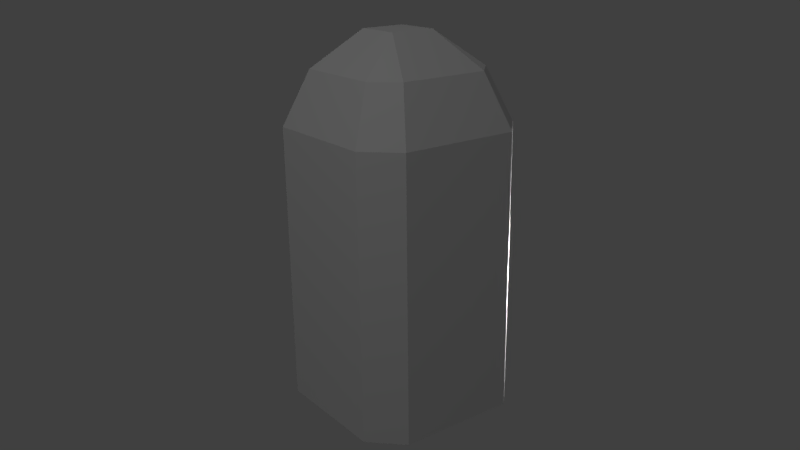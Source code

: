 # Source: GrowthPot.blend  (saved by Blender 2.78.0; exported with 4.5.12 LTS)
import bpy
from mathutils import Matrix  # noqa: F401  (used for matrix-valued properties, if any)

bpy.ops.wm.read_factory_settings(use_empty=True)
scene = bpy.context.scene
scene.name = 'Scene'

# ---- collections
col_collection_1 = bpy.data.collections.new('Collection 1'); scene.collection.children.link(col_collection_1)

# ---- materials (node trees are filled in below, after node groups)
mat_growthpotmat = bpy.data.materials.new('GrowthpotMat')
mat_growthpotmat.alpha_threshold = 0.0
mat_growthpotmat.use_transparent_shadow = False
mat_growthpotmat.roughness = 0.5
mat_particles = bpy.data.materials.new('Particles')
mat_particles.alpha_threshold = 0.0
mat_particles.use_transparent_shadow = False
mat_particles.roughness = 0.5

# ---- material node trees

# ---- world
world_world = bpy.data.worlds.new('World'); scene.world = world_world
world_world.color = (0.05088, 0.05088, 0.05088)
world_world.use_sun_shadow = False
world_world.sun_shadow_jitter_overblur = 0.0
world_world.cycles.sampling_method = 'MANUAL'

# ---- cameras
cam_camera = bpy.data.cameras.new('Camera')
cam_camera.clip_end = 100.0
cam_camera.lens = 35.0
cam_camera.sensor_width = 32.0
cam_camera.sensor_height = 18.0
cam_camera.ortho_scale = 7.314
cam_camera.dof.focus_distance = 0.0
cam_camera.dof.aperture_fstop = 128.0

# ---- lights
light_point_002 = bpy.data.lights.new('Point.002', 'POINT')
light_point_002.transmission_factor = 0.0
light_point_002.energy = 100.0
light_point_002.shadow_buffer_clip_start = 0.5
light_point_002.shadow_soft_size = 0.1
light_point_002.shadow_maximum_resolution = 0.006
light_point_002.use_absolute_resolution = True
light_point_001 = bpy.data.lights.new('Point.001', 'POINT')
light_point_001.transmission_factor = 0.0
light_point_001.energy = 100.0
light_point_001.shadow_buffer_clip_start = 0.5
light_point_001.shadow_soft_size = 0.1
light_point_001.shadow_maximum_resolution = 0.006
light_point_001.use_absolute_resolution = True
light_point = bpy.data.lights.new('Point', 'POINT')
light_point.transmission_factor = 0.0
light_point.energy = 100.0
light_point.shadow_buffer_clip_start = 0.5
light_point.shadow_soft_size = 0.1
light_point.shadow_maximum_resolution = 0.006
light_point.use_absolute_resolution = True
light_lamp = bpy.data.lights.new('Lamp', 'POINT')
light_lamp.transmission_factor = 0.0
light_lamp.cutoff_distance = 30.0
light_lamp.energy = 100.0
light_lamp.shadow_buffer_clip_start = 1.001
light_lamp.shadow_soft_size = 0.1
light_lamp.shadow_maximum_resolution = 0.006
light_lamp.use_absolute_resolution = True

# ---- meshes
me_cube_001 = bpy.data.meshes.new('Cube.001')
me_cube_001.from_pydata([(0.4688, -0.3125, -0.45), (0.3516, -0.2344, 1.278), (0.4688, -0.3125, 1.0), (0.3125, 0.4688, -0.45), (-0.3125, 0.4688, -0.45), (-0.2344, 0.3516, 1.278), (0.2344, 0.3516, 1.278), (-0.3125, -0.4688, -0.45), (0.3125, -0.4688, -0.45), (0.2344, -0.3516, 1.278), (-0.2344, -0.3516, 1.278), (0.3125, -0.4688, 1.0), (-0.3125, -0.4688, 1.0), (-0.3125, 0.4688, 1.0), (0.3125, 0.4688, 1.0), (-0.4688, 0.3125, -0.45), (-0.4688, -0.3125, -0.45), (-0.3516, -0.2344, 1.278), (-0.3516, 0.2344, 1.278), (0.4688, 0.3125, -0.45), (0.3516, 0.2344, 1.278), (0.4688, 0.3125, 1.0), (-0.4688, -0.3125, 1.0), (-0.4688, 0.3125, 1.0), (0.1172, 0.1172, 1.46), (0.1172, -0.1172, 1.46), (-0.1172, 0.1172, 1.46), (-0.1172, -0.1172, 1.46), (-0.3125, 0.3125, -0.5), (-0.3125, -0.3125, -0.5), (0.3125, 0.3125, -0.5), (0.3125, -0.3125, -0.5), (-0.1172, 0.0, 1.052)], [], [(18, 5, 13, 23), (22, 16, 7, 12), (31, 0, 8), (22, 12, 10, 17), (7, 16, 29), (4, 13, 14, 3), (0, 2, 11, 8), (8, 11, 12, 7), (1, 25, 9), (25, 27, 10, 9), (29, 31, 8, 7), (2, 1, 9, 11), (11, 9, 10, 12), (15, 23, 13, 4), (13, 5, 6, 14), (4, 3, 30, 28), (28, 30, 31, 29), (15, 4, 28), (15, 28, 29, 16), (6, 5, 26, 24), (24, 26, 27, 25), (20, 24, 25, 1), (16, 22, 23, 15), (19, 21, 2, 0), (18, 26, 5), (26, 18, 17, 27), (30, 19, 0, 31), (21, 20, 1, 2), (27, 17, 10), (22, 17, 18, 23), (3, 14, 21, 19), (14, 6, 20, 21), (24, 20, 6), (30, 3, 19), (26, 27, 32)])
me_cube_001.polygons.foreach_set('material_index', [0, 0, 0, 0, 0, 0, 0, 0, 0, 0, 0, 0, 0, 0, 0, 0, 0, 0, 0, 0, 0, 0, 0, 0, 0, 0, 0, 0, 0, 0, 0, 0, 0, 0, 1])
_uv = me_cube_001.uv_layers.new(name='UVMap')
_uv.uv.foreach_set('vector', [0.3438, 0.6719, 0.25, 0.6719, 0.25, 0.5781, 0.3438, 0.5781, 0.25, 0.5781, 0.25, 5.96e-08, 0.3438, -5.96e-08, 0.3438, 0.5781, 0.58, 0.5813, 0.6228, 0.5827, 0.5815, 0.624, 0.25, 0.5781, 0.3438, 0.5781, 0.3438, 0.6719, 0.25, 0.6719, 0.4167, 0.6241, 0.3747, 0.5821, 0.4182, 0.5806, 0.25, 0.0, 0.25, 0.5781, 0.0, 0.5781, 0.0001522, 0.0001522, 0.3438, -2.98e-08, 0.3438, 0.5781, 0.25, 0.5781, 0.25, -5.96e-08, 0.25, 0.0, 0.25, 0.5781, 2.98e-08, 0.5781, 0.0001522, 0.0001522, 0.3437, 0.6719, 0.2969, 0.7656, 0.25, 0.6719, 0.25, 0.7656, -2.98e-08, 0.7656, 0.0, 0.6719, 0.2484, 0.6719, 0.4182, 0.5806, 0.58, 0.5813, 0.5815, 0.624, 0.4167, 0.6241, 0.3437, 0.5781, 0.3437, 0.6719, 0.25, 0.6719, 0.25, 0.5781, 0.25, 0.5781, 0.2484, 0.6719, 0.0, 0.6719, -1.192e-07, 0.5781, 0.3438, 0.0, 0.3438, 0.5781, 0.25, 0.5781, 0.25, 0.0, 0.25, 0.5781, 0.25, 0.6719, 0.0, 0.6719, 0.0, 0.5781, 0.4161, 0.376, 0.5808, 0.3759, 0.5794, 0.4194, 0.4175, 0.4187, 0.4175, 0.4187, 0.5794, 0.4194, 0.58, 0.5813, 0.4182, 0.5806, 0.3748, 0.4173, 0.4161, 0.376, 0.4175, 0.4187, 0.3748, 0.4173, 0.4175, 0.4187, 0.4182, 0.5806, 0.3747, 0.5821, 0.0, 0.6719, 0.25, 0.6719, 0.25, 0.7656, 0.0, 0.7656, 0.3438, 0.5781, 0.3438, 0.6719, 0.25, 0.6719, 0.25, 0.5781, 0.2484, 0.6719, 0.25, 0.7656, -2.98e-08, 0.7656, 0.0, 0.6719, 0.25, 0.0, 0.25, 0.5781, 2.98e-08, 0.5781, -2.98e-08, 0.0, 0.25, 0.0, 0.25, 0.5781, 2.98e-08, 0.5781, 0.0001522, 0.0001522, 0.3438, 0.6719, 0.2969, 0.7656, 0.25, 0.6719, 0.0, 0.7656, 0.0, 0.6719, 0.2484, 0.6719, 0.25, 0.7656, 0.5794, 0.4194, 0.6229, 0.4179, 0.6228, 0.5827, 0.58, 0.5813, 0.25, 0.5781, 0.2484, 0.6719, 0.0, 0.6719, 5.96e-08, 0.5781, 0.2969, 0.7656, 0.25, 0.6719, 0.3438, 0.6719, 0.25, 0.5781, 0.2484, 0.6719, 0.0, 0.6719, 0.0, 0.5781, 0.3438, 0.0, 0.3438, 0.5781, 0.25, 0.5781, 0.25, 0.0, 0.3438, 0.5781, 0.3438, 0.6719, 0.25, 0.6719, 0.25, 0.5781, 0.2969, 0.7656, 0.25, 0.6719, 0.3438, 0.6719, 0.5794, 0.4194, 0.5808, 0.3759, 0.6229, 0.4179, 0.3438, 0.6719, 0.25, 0.6719, 0.3438, 0.6719])
_ca = me_cube_001.color_attributes.new('Col', 'BYTE_COLOR', 'CORNER')
_ca.data.foreach_set('color', [1.0, 1.0, 1.0, 1.0, 1.0, 1.0, 1.0, 1.0, 1.0, 1.0, 1.0, 1.0, 1.0, 1.0, 1.0, 1.0, 1.0, 1.0, 1.0, 1.0, 1.0, 1.0, 1.0, 1.0, 1.0, 1.0, 1.0, 1.0, 1.0, 1.0, 1.0, 1.0, 1.0, 1.0, 1.0, 1.0, 1.0, 1.0, 1.0, 1.0, 1.0, 1.0, 1.0, 1.0, 1.0, 1.0, 1.0, 1.0, 1.0, 1.0, 1.0, 1.0, 1.0, 1.0, 1.0, 1.0, 1.0, 1.0, 1.0, 1.0, 1.0, 1.0, 1.0, 1.0, 1.0, 1.0, 1.0, 1.0, 1.0, 1.0, 1.0, 1.0, 1.0, 1.0, 1.0, 1.0, 1.0, 1.0, 1.0, 1.0, 1.0, 1.0, 1.0, 1.0, 1.0, 1.0, 1.0, 1.0, 1.0, 1.0, 1.0, 1.0, 1.0, 1.0, 1.0, 1.0, 1.0, 1.0, 1.0, 1.0, 1.0, 1.0, 1.0, 1.0, 1.0, 1.0, 1.0, 1.0, 1.0, 1.0, 1.0, 1.0, 1.0, 1.0, 1.0, 1.0, 1.0, 1.0, 1.0, 1.0, 1.0, 1.0, 1.0, 1.0, 1.0, 1.0, 1.0, 1.0, 1.0, 1.0, 1.0, 1.0, 1.0, 1.0, 1.0, 1.0, 1.0, 1.0, 1.0, 1.0, 1.0, 1.0, 1.0, 1.0, 1.0, 1.0, 1.0, 1.0, 1.0, 1.0, 1.0, 1.0, 1.0, 1.0, 1.0, 1.0, 1.0, 1.0, 1.0, 1.0, 1.0, 1.0, 1.0, 1.0, 1.0, 1.0, 1.0, 1.0, 1.0, 1.0, 1.0, 1.0, 1.0, 1.0, 1.0, 1.0, 1.0, 1.0, 1.0, 1.0, 1.0, 1.0, 1.0, 1.0, 1.0, 1.0, 1.0, 1.0, 1.0, 1.0, 1.0, 1.0, 1.0, 1.0, 1.0, 1.0, 1.0, 1.0, 1.0, 1.0, 1.0, 1.0, 1.0, 1.0, 1.0, 1.0, 1.0, 1.0, 1.0, 1.0, 1.0, 1.0, 1.0, 1.0, 1.0, 1.0, 1.0, 1.0, 1.0, 1.0, 1.0, 1.0, 1.0, 1.0, 1.0, 1.0, 1.0, 1.0, 1.0, 1.0, 1.0, 1.0, 1.0, 1.0, 1.0, 1.0, 1.0, 1.0, 1.0, 1.0, 1.0, 1.0, 1.0, 1.0, 1.0, 1.0, 1.0, 1.0, 1.0, 1.0, 1.0, 1.0, 1.0, 1.0, 1.0, 1.0, 1.0, 1.0, 1.0, 1.0, 1.0, 1.0, 1.0, 1.0, 1.0, 1.0, 1.0, 1.0, 1.0, 1.0, 1.0, 1.0, 1.0, 1.0, 1.0, 1.0, 1.0, 1.0, 1.0, 1.0, 1.0, 1.0, 1.0, 1.0, 1.0, 1.0, 1.0, 1.0, 1.0, 1.0, 1.0, 1.0, 1.0, 1.0, 1.0, 1.0, 1.0, 1.0, 1.0, 1.0, 1.0, 1.0, 1.0, 1.0, 1.0, 1.0, 1.0, 1.0, 1.0, 1.0, 1.0, 1.0, 1.0, 1.0, 1.0, 1.0, 1.0, 1.0, 1.0, 1.0, 1.0, 1.0, 1.0, 1.0, 1.0, 1.0, 1.0, 1.0, 1.0, 1.0, 1.0, 1.0, 1.0, 1.0, 1.0, 1.0, 1.0, 1.0, 1.0, 1.0, 1.0, 1.0, 1.0, 1.0, 1.0, 1.0, 1.0, 1.0, 1.0, 1.0, 1.0, 1.0, 1.0, 1.0, 1.0, 1.0, 1.0, 1.0, 1.0, 1.0, 1.0, 1.0, 1.0, 1.0, 1.0, 1.0, 1.0, 1.0, 1.0, 1.0, 1.0, 1.0, 1.0, 1.0, 1.0, 1.0, 1.0, 1.0, 1.0, 1.0, 1.0, 1.0, 1.0, 1.0, 1.0, 1.0, 1.0, 1.0, 1.0, 1.0, 1.0, 1.0, 1.0, 1.0, 1.0, 1.0, 1.0, 1.0, 1.0, 1.0, 1.0, 1.0, 1.0, 1.0, 1.0, 1.0, 1.0, 1.0, 1.0, 1.0, 1.0, 1.0, 1.0, 1.0, 1.0, 1.0, 1.0, 1.0, 1.0, 1.0, 1.0, 1.0, 1.0, 1.0, 1.0, 1.0, 1.0, 1.0, 1.0, 1.0, 1.0, 1.0, 1.0, 1.0, 1.0, 1.0, 1.0, 1.0, 1.0, 1.0, 1.0, 1.0, 1.0, 1.0, 1.0, 1.0, 1.0, 1.0, 1.0, 1.0, 1.0, 1.0, 1.0, 1.0, 1.0, 1.0, 1.0, 1.0, 1.0, 1.0, 1.0, 1.0, 1.0, 1.0, 1.0, 1.0, 1.0, 1.0, 1.0, 1.0, 1.0, 1.0, 1.0, 1.0, 1.0, 1.0, 1.0, 1.0, 1.0, 1.0, 1.0, 1.0, 1.0, 1.0, 1.0, 1.0, 1.0, 1.0, 1.0, 1.0, 1.0, 1.0, 1.0, 1.0, 1.0, 1.0, 1.0, 1.0, 1.0, 1.0, 1.0, 1.0, 1.0, 1.0, 1.0, 1.0, 1.0, 1.0, 1.0, 1.0, 1.0, 1.0, 1.0, 1.0, 1.0, 1.0, 1.0, 1.0, 1.0, 1.0, 1.0, 1.0, 1.0, 1.0])
me_cube_001.materials.append(mat_growthpotmat)
me_cube_001.materials.append(mat_particles)
me_cube_001.use_remesh_preserve_volume = False
me_cube_001.use_remesh_preserve_attributes = False
me_cube_001.use_mirror_vertex_groups = False
me_cube_001.update()

# ---- objects
ob_cube_001 = bpy.data.objects.new('Cube.001', me_cube_001)
ob_point_002 = bpy.data.objects.new('Point.002', light_point_002)
ob_point_001 = bpy.data.objects.new('Point.001', light_point_001)
ob_point = bpy.data.objects.new('Point', light_point)
ob_lamp = bpy.data.objects.new('Lamp', light_lamp)
ob_camera = bpy.data.objects.new('Camera', cam_camera)

# ---- transforms, parenting, visibility, modifiers, constraints
ob_cube_001.location = (0.5, -0.5, 0.5)
ob_cube_001.lineart.crease_threshold = 0.0
ob_point_002.location = (0.8798, -0.518, -1.022)
ob_point_002.lineart.crease_threshold = 0.0
ob_point_001.location = (-0.07943, -0.2421, 0.7293)
ob_point_001.lineart.crease_threshold = 0.0
ob_point.location = (-1.153, -1.911, 1.938)
ob_point.lineart.crease_threshold = 0.0
ob_lamp.location = (4.076, 1.307, 5.904)
ob_lamp.rotation_euler = (0.6503, 0.05522, 1.866)
ob_lamp.lock_rotations_4d = False
ob_lamp.empty_display_type = 'ARROWS'
ob_lamp.color = (0.0, 0.0, 0.0, 0.0)
ob_lamp.lineart.crease_threshold = 0.0
ob_camera.location = (3.012, 2.863, 2.443)
ob_camera.rotation_euler = (1.235, 0.01136, 2.496)
ob_camera.lock_rotations_4d = False
ob_camera.empty_display_type = 'ARROWS'
ob_camera.color = (0.0, 0.0, 0.0, 0.0)
ob_camera.display_type = 'WIRE'
ob_camera.lineart.crease_threshold = 0.0

# ---- collection membership
col_collection_1.objects.link(ob_cube_001)
col_collection_1.objects.link(ob_point_002)
col_collection_1.objects.link(ob_point_001)
col_collection_1.objects.link(ob_point)
col_collection_1.objects.link(ob_lamp)
col_collection_1.objects.link(ob_camera)

# ---- scene / render settings (as saved in the file)
scene.camera = ob_camera
scene.frame_start = 1; scene.frame_end = 250; scene.frame_set(1)
scene.render.engine = 'BLENDER_EEVEE_NEXT'
scene.render.dither_intensity = 0.0
scene.render.stamp_background = (0.0, 0.0, 0.0, 0.0)
scene.cycles.use_denoising = False
scene.cycles.samples = 128
scene.cycles.sampling_pattern = 'TABULATED_SOBOL'
scene.cycles.light_sampling_threshold = 0.0
scene.cycles.use_adaptive_sampling = False
scene.cycles.use_light_tree = False
scene.cycles.blur_glossy = 0.0
scene.cycles.sample_clamp_indirect = 0.0
scene.view_settings.view_transform = 'Standard'
bpy.context.view_layer.update()
